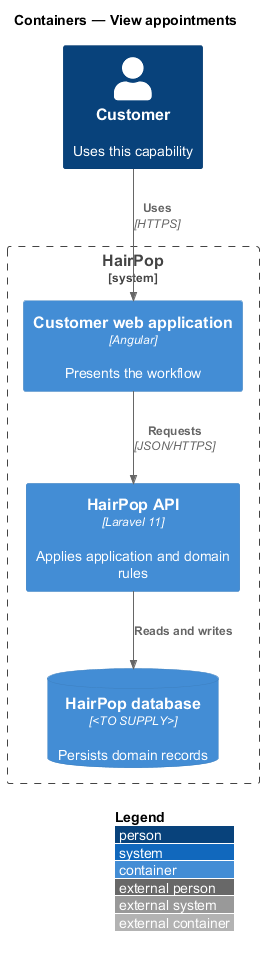

The diagram above was rendered by PlantUML. Its source (embedded in the PNG):
@startuml
!include <C4/C4_Container>
LAYOUT_WITH_LEGEND()
title Containers — View appointments
Person(person, "Customer", "Uses this capability")
System_Boundary(hairpop, "HairPop") {
  Container(web, "Customer web application", "Angular", "Presents the workflow")
  Container(api, "HairPop API", "Laravel 11", "Applies application and domain rules")
  ContainerDb(db, "HairPop database", "<TO SUPPLY>", "Persists domain records")
}
Rel(person, web, "Uses", "HTTPS")
Rel(web, api, "Requests", "JSON/HTTPS")
Rel(api, db, "Reads and writes")
@enduml